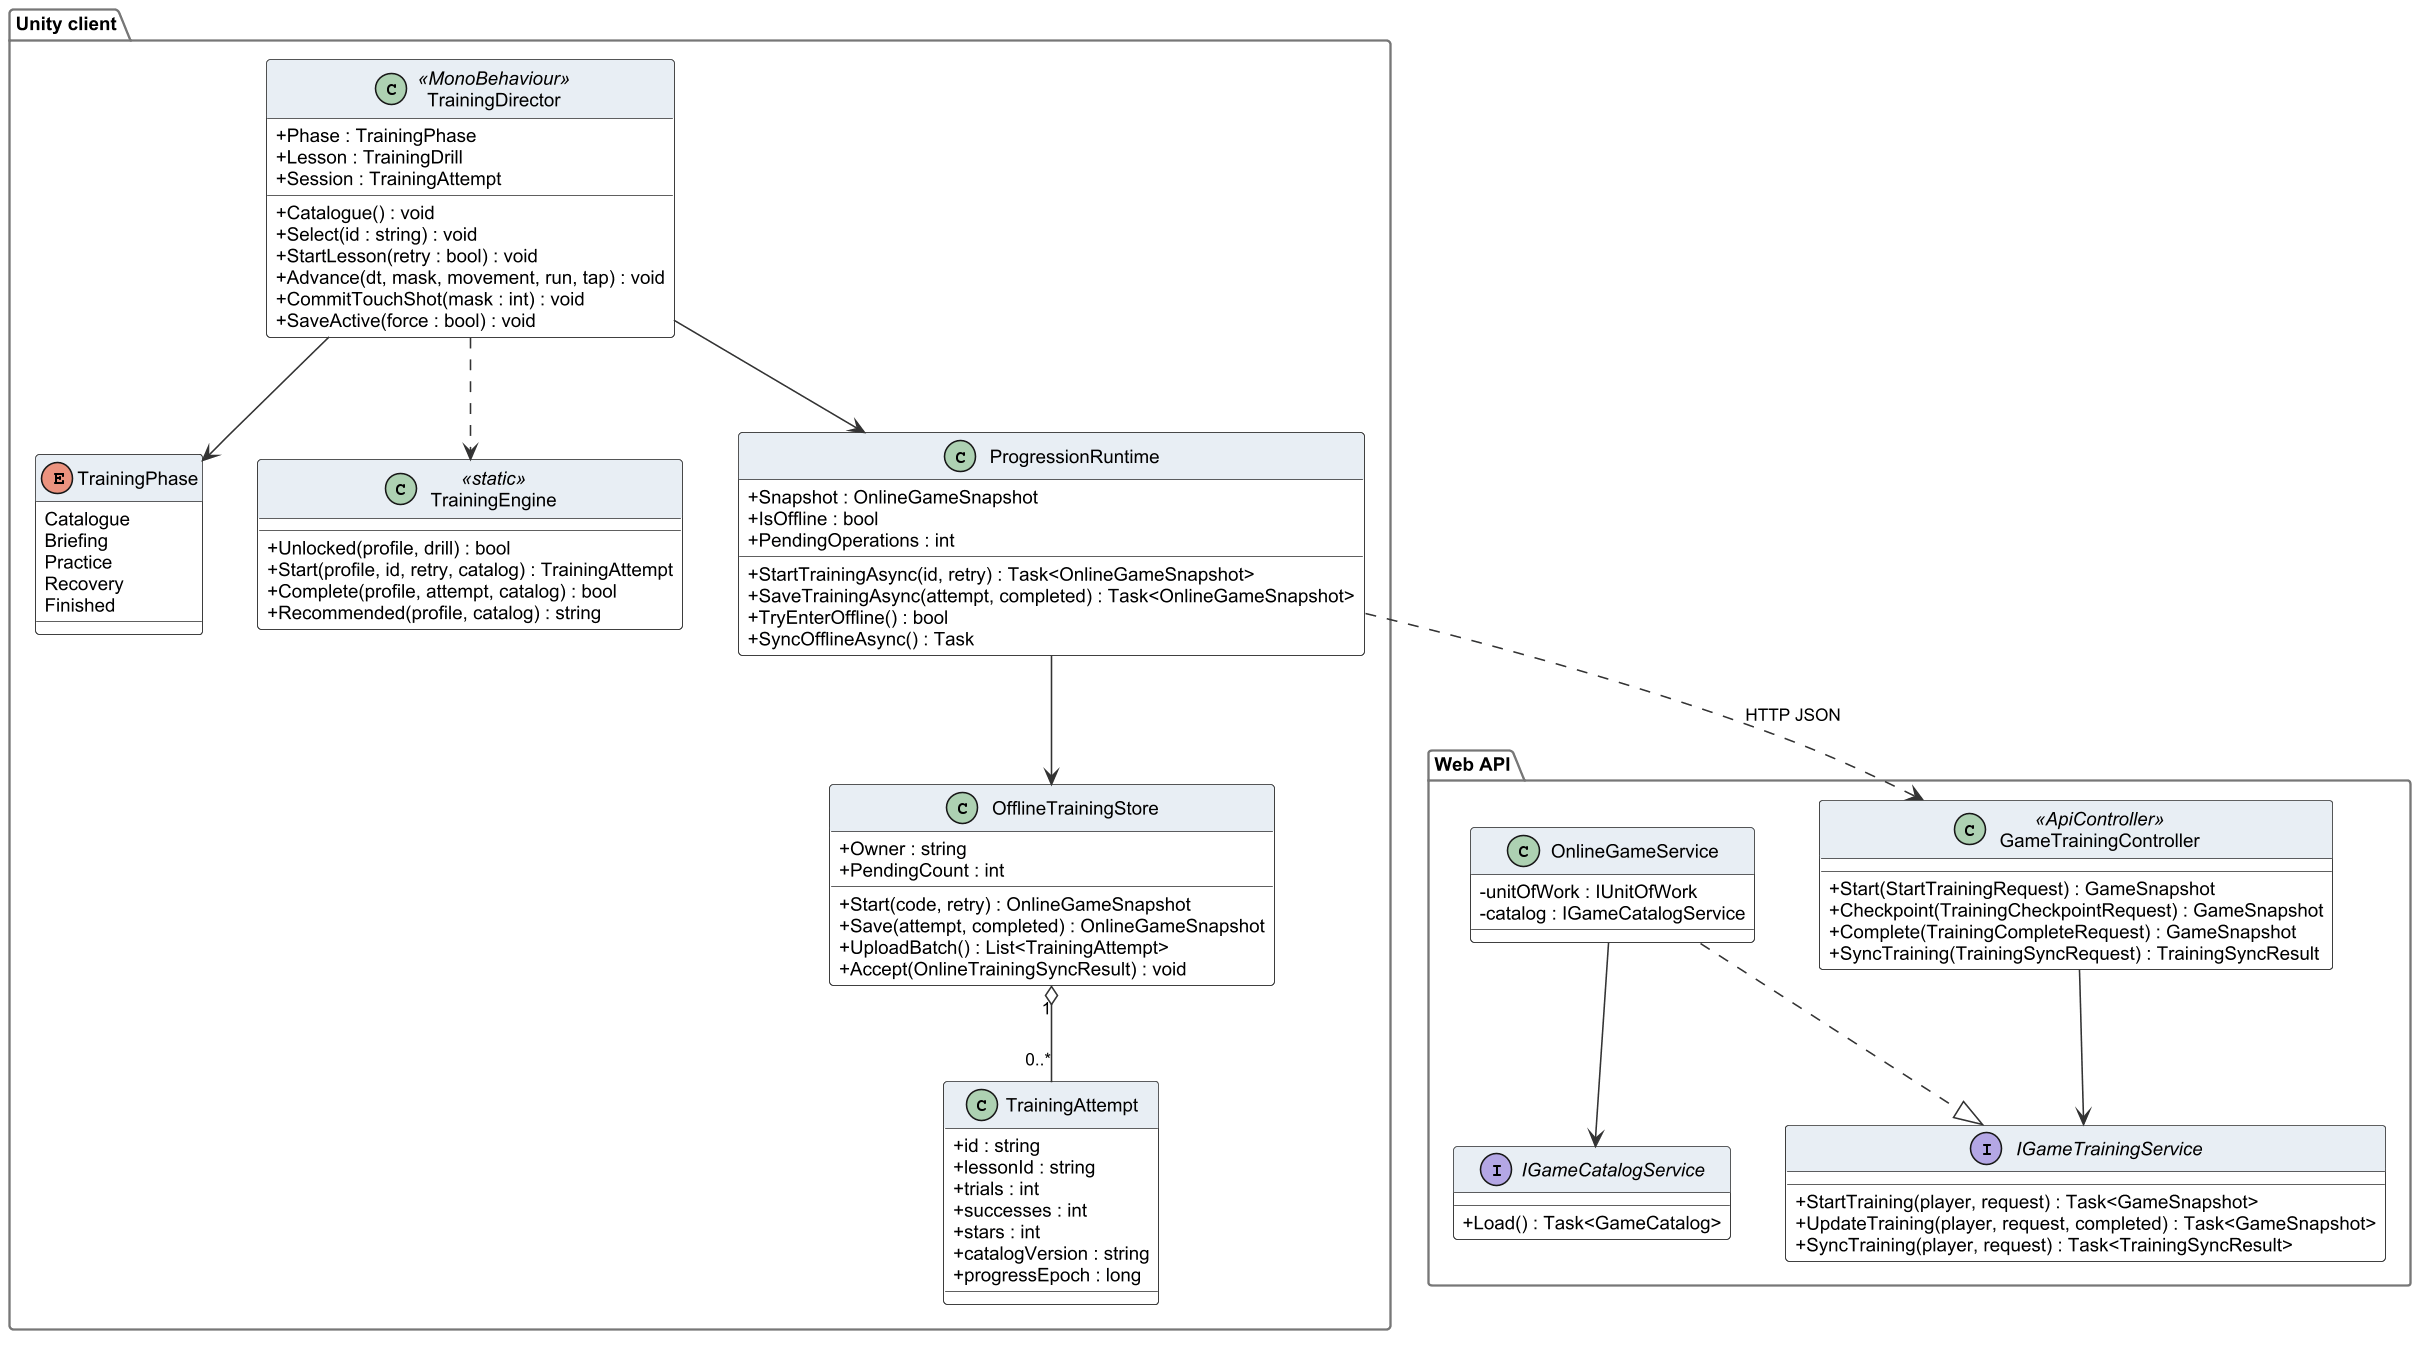

The diagram above was rendered by PlantUML. Its source (embedded in the PNG):
@startuml r4_cls_training
!include _style.iuml
skinparam classAttributeIconSize 0
package "Unity client" {
  class TrainingDirector <<MonoBehaviour>> {
    + Phase : TrainingPhase
    + Lesson : TrainingDrill
    + Session : TrainingAttempt
    + Catalogue() : void
    + Select(id : string) : void
    + StartLesson(retry : bool) : void
    + Advance(dt, mask, movement, run, tap) : void
    + CommitTouchShot(mask : int) : void
    + SaveActive(force : bool) : void
  }
  enum TrainingPhase {
    Catalogue
    Briefing
    Practice
    Recovery
    Finished
  }
  class TrainingEngine <<static>> {
    + Unlocked(profile, drill) : bool
    + Start(profile, id, retry, catalog) : TrainingAttempt
    + Complete(profile, attempt, catalog) : bool
    + Recommended(profile, catalog) : string
  }
  class ProgressionRuntime {
    + Snapshot : OnlineGameSnapshot
    + IsOffline : bool
    + PendingOperations : int
    + StartTrainingAsync(id, retry) : Task<OnlineGameSnapshot>
    + SaveTrainingAsync(attempt, completed) : Task<OnlineGameSnapshot>
    + TryEnterOffline() : bool
    + SyncOfflineAsync() : Task
  }
  class OfflineTrainingStore {
    + Owner : string
    + PendingCount : int
    + Start(code, retry) : OnlineGameSnapshot
    + Save(attempt, completed) : OnlineGameSnapshot
    + UploadBatch() : List<TrainingAttempt>
    + Accept(OnlineTrainingSyncResult) : void
  }
  class TrainingAttempt {
    + id : string
    + lessonId : string
    + trials : int
    + successes : int
    + stars : int
    + catalogVersion : string
    + progressEpoch : long
  }
}
package "Web API" {
  class GameTrainingController <<ApiController>> {
    + Start(StartTrainingRequest) : GameSnapshot
    + Checkpoint(TrainingCheckpointRequest) : GameSnapshot
    + Complete(TrainingCompleteRequest) : GameSnapshot
    + SyncTraining(TrainingSyncRequest) : TrainingSyncResult
  }
  interface IGameTrainingService {
    + StartTraining(player, request) : Task<GameSnapshot>
    + UpdateTraining(player, request, completed) : Task<GameSnapshot>
    + SyncTraining(player, request) : Task<TrainingSyncResult>
  }
  class OnlineGameService {
    - unitOfWork : IUnitOfWork
    - catalog : IGameCatalogService
  }
  interface IGameCatalogService {
    + Load() : Task<GameCatalog>
  }
}
TrainingDirector --> TrainingPhase
TrainingDirector --> ProgressionRuntime
TrainingDirector ..> TrainingEngine
ProgressionRuntime --> OfflineTrainingStore
OfflineTrainingStore "1" o-- "0..*" TrainingAttempt
ProgressionRuntime ..> GameTrainingController : HTTP JSON
GameTrainingController --> IGameTrainingService
OnlineGameService ..|> IGameTrainingService
OnlineGameService --> IGameCatalogService
@enduml